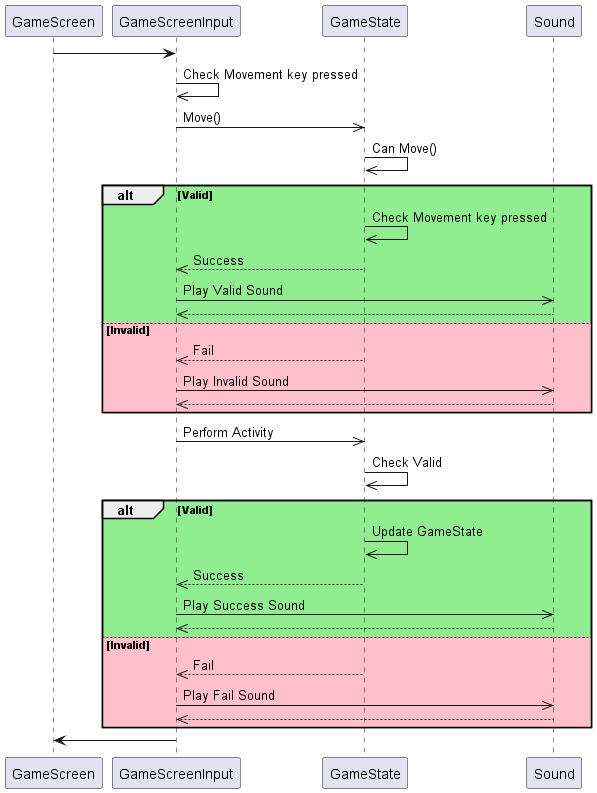

The diagram above was rendered by PlantUML. Its source (embedded in the PNG):
@startuml
GameScreen -> GameScreenInput
GameScreenInput ->> GameScreenInput: Check Movement key pressed
GameScreenInput ->> GameState: Move()
GameState ->> GameState: Can Move()
alt #LightGreen Valid
    GameState ->> GameState: Check Movement key pressed
    GameState -->> GameScreenInput: Success
    GameScreenInput ->> Sound: Play Valid Sound
    Sound -->> GameScreenInput
else #Pink Invalid
    GameState -->> GameScreenInput: Fail
    GameScreenInput ->> Sound: Play Invalid Sound
    Sound -->> GameScreenInput
end
GameScreenInput ->> GameState: Perform Activity
GameState ->> GameState: Check Valid

alt #LightGreen Valid
    GameState ->> GameState: Update GameState
    GameState -->> GameScreenInput: Success
    GameScreenInput ->> Sound: Play Success Sound
    Sound -->> GameScreenInput
else #Pink Invalid
    GameState -->> GameScreenInput: Fail
    GameScreenInput ->> Sound: Play Fail Sound
    Sound -->> GameScreenInput
end

GameScreenInput -> GameScreen

@enduml